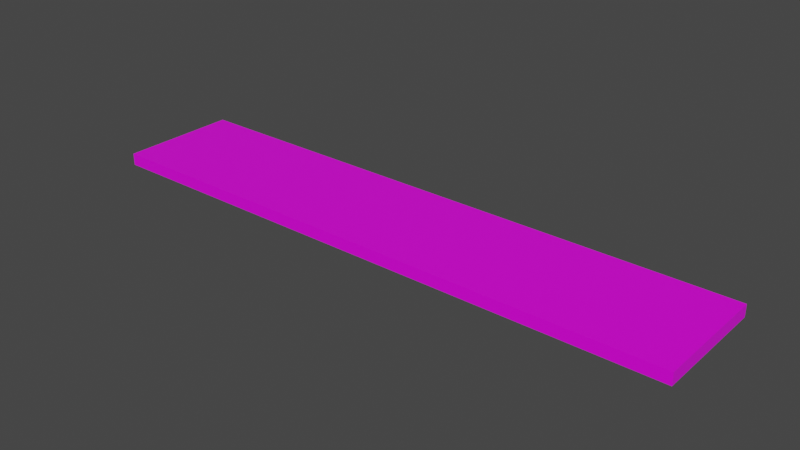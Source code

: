 # Source: 5x1.blend  (saved by Blender 2.80.74; exported with 4.5.12 LTS)
import bpy
from mathutils import Matrix  # noqa: F401  (used for matrix-valued properties, if any)

bpy.ops.wm.read_factory_settings(use_empty=True)
scene = bpy.context.scene
scene.name = 'Scene'

# ---- collections
col_collection = bpy.data.collections.new('Collection'); scene.collection.children.link(col_collection)

# ---- images (referenced by path relative to the original .blend; pixels are not part of the script)
import os
ASSET_DIR = os.environ.get("B2B_ASSET_DIR", "")  # directory of the original .blend (textures are referenced by path, not embedded)
HERE = os.path.dirname(os.path.abspath(__file__))  # packed textures are extracted next to this script under _unpacked/

def load_image(name, relpath, width, height, colorspace="sRGB"):
    """Load a texture the original file referenced (path relative to the .blend, or extracted next to this script)."""
    p = next((c for c in (os.path.join(HERE, relpath), os.path.join(ASSET_DIR, relpath)) if relpath and os.path.exists(c)), "")
    if p:
        img = bpy.data.images.load(p, check_existing=True)
        img.name = name
    else:  # same state as the original file: an image datablock whose file is absent (Cycles renders it pink)
        img = bpy.data.images.new(name, width, height)
        img.source = "FILE"
        img.filepath = "//" + (relpath or name)
    img.colorspace_settings.name = colorspace
    return img
img_5x1_png = load_image('5x1.png', '5x1.png', 1024, 1024, 'sRGB')

# ---- materials (node trees are filled in below, after node groups)
mat_material = bpy.data.materials.new('Material')
mat_material.alpha_threshold = 0.0
mat_material.line_color = (0.0, 0.0, 0.0, 1.0)

# ---- material node trees
mat_material.use_nodes = True; mat_material.node_tree.nodes.clear()
_N = mat_material.node_tree.nodes; _L = mat_material.node_tree.links
n0 = _N.new('ShaderNodeOutputMaterial'); n0.name = 'Material Output'; n0.location = (300, 300)
n1 = _N.new('ShaderNodeBsdfPrincipled'); n1.name = 'Principled BSDF'; n1.location = (10, 300)
n1.distribution = 'GGX'
n1.subsurface_method = 'BURLEY'
n1.inputs[2].default_value = 0.4
n1.inputs[3].default_value = 1.45
n1.inputs[27].default_value = (0.0, 0.0, 0.0, 1.0)
n1.inputs[28].default_value = 1.0
n2 = _N.new('ShaderNodeTexImage'); n2.name = 'Image Texture'; n2.location = (-280, 275)
n2.image = img_5x1_png
_L.new(n1.outputs[0], n0.inputs[0])
_L.new(n2.outputs[0], n1.inputs[0])
n0.is_active_output = True

# ---- world
world_world = bpy.data.worlds.new('World'); scene.world = world_world
world_world.use_nodes = True; world_world.node_tree.nodes.clear()
_N = world_world.node_tree.nodes; _L = world_world.node_tree.links
n0 = _N.new('ShaderNodeOutputWorld'); n0.name = 'World Output'; n0.location = (300, 300)
n1 = _N.new('ShaderNodeBackground'); n1.name = 'Background'; n1.location = (10, 300)
n1.inputs[0].default_value = (0.05088, 0.05088, 0.05088, 1.0)
_L.new(n1.outputs[0], n0.inputs[0])
n0.is_active_output = True
world_world.color = (0.05088, 0.05088, 0.05088)
world_world.use_sun_shadow = False
world_world.sun_shadow_jitter_overblur = 0.0

# ---- meshes
me_cube = bpy.data.meshes.new('Cube')
me_cube.from_pydata([(0.5, 2.5, 0.05), (0.5, 2.5, -0.05), (0.5, -2.5, 0.05), (0.5, -2.5, -0.05), (-0.5, 2.5, 0.05), (-0.5, 2.5, -0.05), (-0.5, -2.5, 0.05), (-0.5, -2.5, -0.05)], [], [(0, 4, 6, 2), (3, 2, 6, 7), (7, 6, 4, 5), (5, 1, 3, 7), (1, 0, 2, 3), (5, 4, 0, 1)])
_uv = me_cube.uv_layers.new(name='UVMap')
_uv.uv.foreach_set('vector', [0.5011, 0.9985, 0.004344, 0.9985, 0.004344, -0.002512, 0.5011, -0.002512, 0.5251, 0.1664, 0.4754, 0.1664, 0.4754, 0.07503, 0.5251, 0.07503, 0.5257, -0.002512, 0.4761, -0.002512, 0.4761, 0.9985, 0.5257, 0.9985, 0.9979, 0.9985, 0.5011, 0.9985, 0.5011, -0.002512, 0.9979, -0.002512, 0.5253, 0.9985, 0.4757, 0.9985, 0.4757, -0.002512, 0.5253, -0.002512, 0.5183, 0.9229, 0.4687, 0.9229, 0.4687, 0.8315, 0.5183, 0.8315])
me_cube.materials.append(mat_material)
me_cube.use_remesh_preserve_volume = False
me_cube.use_remesh_preserve_attributes = False
me_cube.use_mirror_vertex_groups = False
me_cube.update()

# ---- objects
ob_cube = bpy.data.objects.new('Cube', me_cube)

# ---- transforms, parenting, visibility, modifiers, constraints
ob_cube.location = (0.0, 0.0, 0.0)
ob_cube.rotation_euler = (0.0, -0.0, -1.571)
ob_cube.lock_rotations_4d = False
ob_cube.empty_display_type = 'ARROWS'
ob_cube.lineart.crease_threshold = 0.0

# ---- collection membership
col_collection.objects.link(ob_cube)

# ---- scene / render settings (as saved in the file)
scene.frame_start = 1; scene.frame_end = 250; scene.frame_set(1)
scene.render.engine = 'CYCLES'
scene.cycles.use_denoising = False
scene.cycles.samples = 128
scene.cycles.sampling_pattern = 'TABULATED_SOBOL'
scene.cycles.use_adaptive_sampling = False
scene.cycles.use_light_tree = False
scene.view_settings.view_transform = 'Filmic'
bpy.context.view_layer.update()

# ---- added for rendering (the .blend has no active camera and no usable light): camera, sun
cam_auto = bpy.data.cameras.new('AutoCamera')
cam_auto.lens = 50.0
cam_auto.sensor_width = 36.0
cam_auto.clip_end = 1000.0
ob_auto_camera = bpy.data.objects.new('AutoCamera', cam_auto)
scene.collection.objects.link(ob_auto_camera)
ob_auto_camera.location = (4.71865, -5.66237, 3.77492)
ob_auto_camera.rotation_euler = (1.09748, -7.21219e-08, 0.694738)
scene.camera = ob_auto_camera
light_auto_sun = bpy.data.lights.new('AutoSun', 'SUN')
light_auto_sun.energy = 3.0
light_auto_sun.angle = 0.0523599
ob_auto_sun = bpy.data.objects.new('AutoSun', light_auto_sun)
scene.collection.objects.link(ob_auto_sun)
ob_auto_sun.rotation_euler = (0.872665, 0.174533, 0.523599)
bpy.context.view_layer.update()
